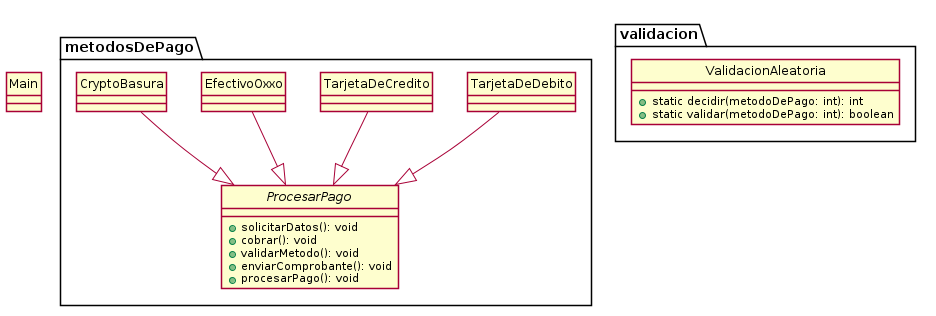

The diagram above was rendered by PlantUML. Its source (embedded in the PNG):
@startuml
skinparam style strictuml

package "metodosDePago" {
    abstract class ProcesarPago {
        +solicitarDatos(): void
        +cobrar(): void
        +validarMetodo(): void
        +enviarComprobante(): void
        +procesarPago(): void
    }
    class TarjetaDeDebito {
    }
    class TarjetaDeCredito {
    }
    class EfectivoOxxo {
    }
    class CryptoBasura {
    }
}

package "validacion" {
    class ValidacionAleatoria {
        +static decidir(metodoDePago: int): int
        +static validar(metodoDePago: int): boolean
    }
}

class Main {
}

TarjetaDeDebito --|> ProcesarPago
TarjetaDeCredito --|> ProcesarPago
EfectivoOxxo --|> ProcesarPago
CryptoBasura --|> ProcesarPago
@enduml